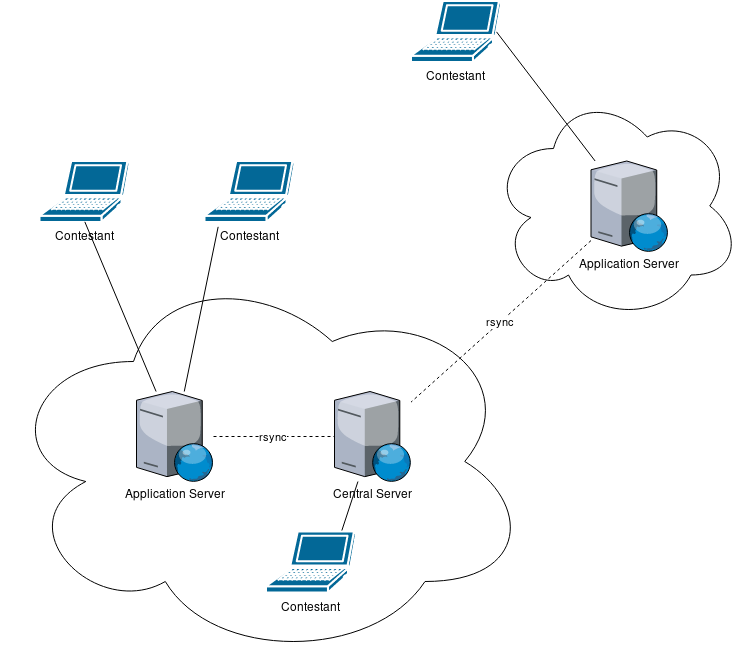

The diagram above was exported from draw.io. Its source (the exported page's mxGraphModel, read from the mxfile embedded in the PNG):
<mxGraphModel dx="1453" dy="783" grid="1" gridSize="10" guides="1" tooltips="1" connect="1" arrows="1" fold="1" page="1" pageScale="1" pageWidth="1100" pageHeight="850" background="#ffffff" math="0" shadow="0">
  <root>
    <mxCell id="0" />
    <mxCell id="1" parent="0" />
    <mxCell id="2" value="" style="ellipse;shape=cloud;whiteSpace=wrap;html=1;" vertex="1" parent="1">
      <mxGeometry x="46.5" y="370" width="530" height="400" as="geometry" />
    </mxCell>
    <mxCell id="3" value="" style="ellipse;shape=cloud;whiteSpace=wrap;html=1;" vertex="1" parent="1">
      <mxGeometry x="536.5" y="199.5" width="250" height="230" as="geometry" />
    </mxCell>
    <mxCell id="4" value="&lt;div&gt;Application Server&lt;/div&gt;&lt;div&gt;&lt;br&gt;&lt;/div&gt;" style="verticalLabelPosition=bottom;aspect=fixed;html=1;verticalAlign=top;strokeColor=none;outlineConnect=0;shape=mxgraph.citrix.web_server;" vertex="1" parent="1">
      <mxGeometry x="182" y="500" width="77" height="90" as="geometry" />
    </mxCell>
    <mxCell id="5" value="&lt;div&gt;Central Server&lt;/div&gt;&lt;div&gt;&lt;br&gt;&lt;/div&gt;" style="verticalLabelPosition=bottom;aspect=fixed;html=1;verticalAlign=top;strokeColor=none;outlineConnect=0;shape=mxgraph.citrix.web_server;" vertex="1" parent="1">
      <mxGeometry x="380" y="500" width="76.5" height="90" as="geometry" />
    </mxCell>
    <mxCell id="6" value="&lt;div&gt;Application Server&lt;/div&gt;&lt;div&gt;&lt;br&gt;&lt;/div&gt;" style="verticalLabelPosition=bottom;aspect=fixed;html=1;verticalAlign=top;strokeColor=none;outlineConnect=0;shape=mxgraph.citrix.web_server;" vertex="1" parent="1">
      <mxGeometry x="636.5" y="269.5" width="77" height="90" as="geometry" />
    </mxCell>
    <mxCell id="7" value="&lt;div&gt;Contestant&lt;/div&gt;&lt;div&gt;&lt;br&gt;&lt;/div&gt;" style="shape=mxgraph.cisco.computers_and_peripherals.laptop;html=1;dashed=0;fillColor=#036897;strokeColor=#ffffff;strokeWidth=2;verticalLabelPosition=bottom;verticalAlign=top" vertex="1" parent="1">
      <mxGeometry x="85" y="269.5" width="90" height="61" as="geometry" />
    </mxCell>
    <mxCell id="8" value="" style="endArrow=none;html=1;exitX=0.761;exitY=0.328;exitPerimeter=0;" edge="1" source="11" target="5" parent="1">
      <mxGeometry width="50" height="50" relative="1" as="geometry">
        <mxPoint x="331.5" y="620" as="sourcePoint" />
        <mxPoint x="381.5" y="570" as="targetPoint" />
      </mxGeometry>
    </mxCell>
    <mxCell id="9" value="" style="endArrow=none;html=1;entryX=0.5;entryY=1;entryPerimeter=0;" edge="1" source="4" target="7" parent="1">
      <mxGeometry width="50" height="50" relative="1" as="geometry">
        <mxPoint x="150" y="440" as="sourcePoint" />
        <mxPoint x="200" y="390" as="targetPoint" />
      </mxGeometry>
    </mxCell>
    <mxCell id="10" value="&lt;div&gt;Contestant&lt;/div&gt;&lt;div&gt;&lt;br&gt;&lt;/div&gt;" style="shape=mxgraph.cisco.computers_and_peripherals.laptop;html=1;dashed=0;fillColor=#036897;strokeColor=#ffffff;strokeWidth=2;verticalLabelPosition=bottom;verticalAlign=top" vertex="1" parent="1">
      <mxGeometry x="456.5" y="109.5" width="90" height="61" as="geometry" />
    </mxCell>
    <mxCell id="11" value="&lt;div&gt;Contestant&lt;/div&gt;&lt;div&gt;&lt;br&gt;&lt;/div&gt;" style="shape=mxgraph.cisco.computers_and_peripherals.laptop;html=1;dashed=0;fillColor=#036897;strokeColor=#ffffff;strokeWidth=2;verticalLabelPosition=bottom;verticalAlign=top" vertex="1" parent="1">
      <mxGeometry x="311.5" y="640" width="90" height="61" as="geometry" />
    </mxCell>
    <mxCell id="12" value="" style="endArrow=none;html=1;entryX=0.95;entryY=0.5;entryPerimeter=0;" edge="1" source="6" target="10" parent="1">
      <mxGeometry width="50" height="50" relative="1" as="geometry">
        <mxPoint x="46.5" y="899.5" as="sourcePoint" />
        <mxPoint x="536.5" y="169.5" as="targetPoint" />
      </mxGeometry>
    </mxCell>
    <mxCell id="13" value="&lt;div&gt;rsync&lt;/div&gt;" style="endArrow=none;dashed=1;html=1;" edge="1" source="4" target="5" parent="1">
      <mxGeometry width="50" height="50" relative="1" as="geometry">
        <mxPoint x="50" y="840" as="sourcePoint" />
        <mxPoint x="100" y="790" as="targetPoint" />
      </mxGeometry>
    </mxCell>
    <mxCell id="14" value="&lt;div&gt;rsync&lt;/div&gt;" style="endArrow=none;dashed=1;html=1;" edge="1" source="6" target="5" parent="1">
      <mxGeometry width="50" height="50" relative="1" as="geometry">
        <mxPoint x="269" y="555" as="sourcePoint" />
        <mxPoint x="390" y="555" as="targetPoint" />
      </mxGeometry>
    </mxCell>
    <mxCell id="15" value="&lt;div&gt;Contestant&lt;/div&gt;&lt;div&gt;&lt;br&gt;&lt;/div&gt;" style="shape=mxgraph.cisco.computers_and_peripherals.laptop;html=1;dashed=0;fillColor=#036897;strokeColor=#ffffff;strokeWidth=2;verticalLabelPosition=bottom;verticalAlign=top" vertex="1" parent="1">
      <mxGeometry x="250" y="269.5" width="90" height="61" as="geometry" />
    </mxCell>
    <mxCell id="16" value="" style="endArrow=none;html=1;entryX=0.154;entryY=1.079;entryPerimeter=0;" edge="1" source="4" target="15" parent="1">
      <mxGeometry width="50" height="50" relative="1" as="geometry">
        <mxPoint x="211.59860248447217" y="510" as="sourcePoint" />
        <mxPoint x="140.33333333333348" y="340.3333333333335" as="targetPoint" />
      </mxGeometry>
    </mxCell>
  </root>
</mxGraphModel>